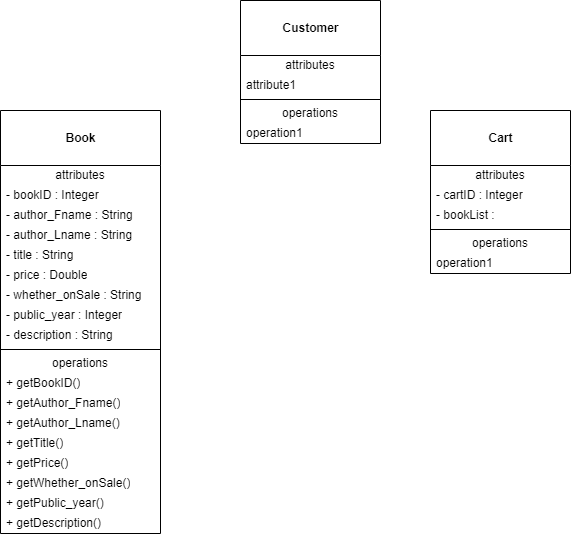

The diagram above was exported from draw.io. Its source (the exported page's mxGraphModel, read from the mxfile embedded in the PNG):
<mxGraphModel dx="1422" dy="786" grid="1" gridSize="10" guides="1" tooltips="1" connect="1" arrows="1" fold="1" page="1" pageScale="1" pageWidth="850" pageHeight="1100" math="0" shadow="0">
  <root>
    <mxCell id="0" />
    <mxCell id="1" parent="0" />
    <mxCell id="-7LvST0zmUKvY6XMAPDP-1" value="&lt;br&gt;&lt;b&gt;Book&lt;/b&gt;&lt;br&gt;" style="swimlane;fontStyle=0;align=center;verticalAlign=top;childLayout=stackLayout;horizontal=1;startSize=55;horizontalStack=0;resizeParent=1;resizeParentMax=0;resizeLast=0;collapsible=0;marginBottom=0;html=1;" vertex="1" parent="1">
      <mxGeometry x="110" y="210" width="160" height="423" as="geometry" />
    </mxCell>
    <mxCell id="-7LvST0zmUKvY6XMAPDP-2" value="attributes" style="text;html=1;strokeColor=none;fillColor=none;align=center;verticalAlign=middle;spacingLeft=4;spacingRight=4;overflow=hidden;rotatable=0;points=[[0,0.5],[1,0.5]];portConstraint=eastwest;" vertex="1" parent="-7LvST0zmUKvY6XMAPDP-1">
      <mxGeometry y="55" width="160" height="20" as="geometry" />
    </mxCell>
    <mxCell id="-7LvST0zmUKvY6XMAPDP-3" value="- bookID : Integer" style="text;html=1;strokeColor=none;fillColor=none;align=left;verticalAlign=middle;spacingLeft=4;spacingRight=4;overflow=hidden;rotatable=0;points=[[0,0.5],[1,0.5]];portConstraint=eastwest;" vertex="1" parent="-7LvST0zmUKvY6XMAPDP-1">
      <mxGeometry y="75" width="160" height="20" as="geometry" />
    </mxCell>
    <mxCell id="-7LvST0zmUKvY6XMAPDP-12" value="- author_Fname : String" style="text;html=1;strokeColor=none;fillColor=none;align=left;verticalAlign=middle;spacingLeft=4;spacingRight=4;overflow=hidden;rotatable=0;points=[[0,0.5],[1,0.5]];portConstraint=eastwest;" vertex="1" parent="-7LvST0zmUKvY6XMAPDP-1">
      <mxGeometry y="95" width="160" height="20" as="geometry" />
    </mxCell>
    <mxCell id="-7LvST0zmUKvY6XMAPDP-28" value="- author_Lname : String" style="text;html=1;strokeColor=none;fillColor=none;align=left;verticalAlign=middle;spacingLeft=4;spacingRight=4;overflow=hidden;rotatable=0;points=[[0,0.5],[1,0.5]];portConstraint=eastwest;" vertex="1" parent="-7LvST0zmUKvY6XMAPDP-1">
      <mxGeometry y="115" width="160" height="20" as="geometry" />
    </mxCell>
    <mxCell id="-7LvST0zmUKvY6XMAPDP-14" value="- title : String" style="text;html=1;strokeColor=none;fillColor=none;align=left;verticalAlign=middle;spacingLeft=4;spacingRight=4;overflow=hidden;rotatable=0;points=[[0,0.5],[1,0.5]];portConstraint=eastwest;" vertex="1" parent="-7LvST0zmUKvY6XMAPDP-1">
      <mxGeometry y="135" width="160" height="20" as="geometry" />
    </mxCell>
    <mxCell id="-7LvST0zmUKvY6XMAPDP-15" value="- price : Double" style="text;html=1;strokeColor=none;fillColor=none;align=left;verticalAlign=middle;spacingLeft=4;spacingRight=4;overflow=hidden;rotatable=0;points=[[0,0.5],[1,0.5]];portConstraint=eastwest;" vertex="1" parent="-7LvST0zmUKvY6XMAPDP-1">
      <mxGeometry y="155" width="160" height="20" as="geometry" />
    </mxCell>
    <mxCell id="-7LvST0zmUKvY6XMAPDP-16" value="- whether_onSale : String" style="text;html=1;strokeColor=none;fillColor=none;align=left;verticalAlign=middle;spacingLeft=4;spacingRight=4;overflow=hidden;rotatable=0;points=[[0,0.5],[1,0.5]];portConstraint=eastwest;" vertex="1" parent="-7LvST0zmUKvY6XMAPDP-1">
      <mxGeometry y="175" width="160" height="20" as="geometry" />
    </mxCell>
    <mxCell id="-7LvST0zmUKvY6XMAPDP-17" value="- public_year : Integer" style="text;html=1;strokeColor=none;fillColor=none;align=left;verticalAlign=middle;spacingLeft=4;spacingRight=4;overflow=hidden;rotatable=0;points=[[0,0.5],[1,0.5]];portConstraint=eastwest;" vertex="1" parent="-7LvST0zmUKvY6XMAPDP-1">
      <mxGeometry y="195" width="160" height="20" as="geometry" />
    </mxCell>
    <mxCell id="-7LvST0zmUKvY6XMAPDP-18" value="- description : String" style="text;html=1;strokeColor=none;fillColor=none;align=left;verticalAlign=middle;spacingLeft=4;spacingRight=4;overflow=hidden;rotatable=0;points=[[0,0.5],[1,0.5]];portConstraint=eastwest;" vertex="1" parent="-7LvST0zmUKvY6XMAPDP-1">
      <mxGeometry y="215" width="160" height="20" as="geometry" />
    </mxCell>
    <mxCell id="-7LvST0zmUKvY6XMAPDP-6" value="" style="line;strokeWidth=1;fillColor=none;align=left;verticalAlign=middle;spacingTop=-1;spacingLeft=3;spacingRight=3;rotatable=0;labelPosition=right;points=[];portConstraint=eastwest;" vertex="1" parent="-7LvST0zmUKvY6XMAPDP-1">
      <mxGeometry y="235" width="160" height="8" as="geometry" />
    </mxCell>
    <mxCell id="-7LvST0zmUKvY6XMAPDP-7" value="operations" style="text;html=1;strokeColor=none;fillColor=none;align=center;verticalAlign=middle;spacingLeft=4;spacingRight=4;overflow=hidden;rotatable=0;points=[[0,0.5],[1,0.5]];portConstraint=eastwest;" vertex="1" parent="-7LvST0zmUKvY6XMAPDP-1">
      <mxGeometry y="243" width="160" height="20" as="geometry" />
    </mxCell>
    <mxCell id="-7LvST0zmUKvY6XMAPDP-8" value="+ getBookID()" style="text;html=1;strokeColor=none;fillColor=none;align=left;verticalAlign=middle;spacingLeft=4;spacingRight=4;overflow=hidden;rotatable=0;points=[[0,0.5],[1,0.5]];portConstraint=eastwest;" vertex="1" parent="-7LvST0zmUKvY6XMAPDP-1">
      <mxGeometry y="263" width="160" height="20" as="geometry" />
    </mxCell>
    <mxCell id="-7LvST0zmUKvY6XMAPDP-20" value="+ getAuthor_Fname()" style="text;html=1;strokeColor=none;fillColor=none;align=left;verticalAlign=middle;spacingLeft=4;spacingRight=4;overflow=hidden;rotatable=0;points=[[0,0.5],[1,0.5]];portConstraint=eastwest;" vertex="1" parent="-7LvST0zmUKvY6XMAPDP-1">
      <mxGeometry y="283" width="160" height="20" as="geometry" />
    </mxCell>
    <mxCell id="-7LvST0zmUKvY6XMAPDP-29" value="+ getAuthor_Lname()" style="text;html=1;strokeColor=none;fillColor=none;align=left;verticalAlign=middle;spacingLeft=4;spacingRight=4;overflow=hidden;rotatable=0;points=[[0,0.5],[1,0.5]];portConstraint=eastwest;" vertex="1" parent="-7LvST0zmUKvY6XMAPDP-1">
      <mxGeometry y="303" width="160" height="20" as="geometry" />
    </mxCell>
    <mxCell id="-7LvST0zmUKvY6XMAPDP-22" value="+ getTitle()" style="text;html=1;strokeColor=none;fillColor=none;align=left;verticalAlign=middle;spacingLeft=4;spacingRight=4;overflow=hidden;rotatable=0;points=[[0,0.5],[1,0.5]];portConstraint=eastwest;" vertex="1" parent="-7LvST0zmUKvY6XMAPDP-1">
      <mxGeometry y="323" width="160" height="20" as="geometry" />
    </mxCell>
    <mxCell id="-7LvST0zmUKvY6XMAPDP-23" value="+ getPrice()" style="text;html=1;strokeColor=none;fillColor=none;align=left;verticalAlign=middle;spacingLeft=4;spacingRight=4;overflow=hidden;rotatable=0;points=[[0,0.5],[1,0.5]];portConstraint=eastwest;" vertex="1" parent="-7LvST0zmUKvY6XMAPDP-1">
      <mxGeometry y="343" width="160" height="20" as="geometry" />
    </mxCell>
    <mxCell id="-7LvST0zmUKvY6XMAPDP-24" value="+ getWhether_onSale()" style="text;html=1;strokeColor=none;fillColor=none;align=left;verticalAlign=middle;spacingLeft=4;spacingRight=4;overflow=hidden;rotatable=0;points=[[0,0.5],[1,0.5]];portConstraint=eastwest;" vertex="1" parent="-7LvST0zmUKvY6XMAPDP-1">
      <mxGeometry y="363" width="160" height="20" as="geometry" />
    </mxCell>
    <mxCell id="-7LvST0zmUKvY6XMAPDP-25" value="+ getPublic_year()" style="text;html=1;strokeColor=none;fillColor=none;align=left;verticalAlign=middle;spacingLeft=4;spacingRight=4;overflow=hidden;rotatable=0;points=[[0,0.5],[1,0.5]];portConstraint=eastwest;" vertex="1" parent="-7LvST0zmUKvY6XMAPDP-1">
      <mxGeometry y="383" width="160" height="20" as="geometry" />
    </mxCell>
    <mxCell id="-7LvST0zmUKvY6XMAPDP-26" value="+ getDescription()" style="text;html=1;strokeColor=none;fillColor=none;align=left;verticalAlign=middle;spacingLeft=4;spacingRight=4;overflow=hidden;rotatable=0;points=[[0,0.5],[1,0.5]];portConstraint=eastwest;" vertex="1" parent="-7LvST0zmUKvY6XMAPDP-1">
      <mxGeometry y="403" width="160" height="20" as="geometry" />
    </mxCell>
    <mxCell id="-7LvST0zmUKvY6XMAPDP-30" value="&lt;br&gt;&lt;b&gt;Cart&lt;/b&gt;" style="swimlane;fontStyle=0;align=center;verticalAlign=top;childLayout=stackLayout;horizontal=1;startSize=55;horizontalStack=0;resizeParent=1;resizeParentMax=0;resizeLast=0;collapsible=0;marginBottom=0;html=1;" vertex="1" parent="1">
      <mxGeometry x="540" y="210" width="140" height="163" as="geometry" />
    </mxCell>
    <mxCell id="-7LvST0zmUKvY6XMAPDP-31" value="attributes" style="text;html=1;strokeColor=none;fillColor=none;align=center;verticalAlign=middle;spacingLeft=4;spacingRight=4;overflow=hidden;rotatable=0;points=[[0,0.5],[1,0.5]];portConstraint=eastwest;" vertex="1" parent="-7LvST0zmUKvY6XMAPDP-30">
      <mxGeometry y="55" width="140" height="20" as="geometry" />
    </mxCell>
    <mxCell id="-7LvST0zmUKvY6XMAPDP-32" value="- cartID : Integer" style="text;html=1;strokeColor=none;fillColor=none;align=left;verticalAlign=middle;spacingLeft=4;spacingRight=4;overflow=hidden;rotatable=0;points=[[0,0.5],[1,0.5]];portConstraint=eastwest;" vertex="1" parent="-7LvST0zmUKvY6XMAPDP-30">
      <mxGeometry y="75" width="140" height="20" as="geometry" />
    </mxCell>
    <mxCell id="-7LvST0zmUKvY6XMAPDP-38" value="- bookList :" style="text;html=1;strokeColor=none;fillColor=none;align=left;verticalAlign=middle;spacingLeft=4;spacingRight=4;overflow=hidden;rotatable=0;points=[[0,0.5],[1,0.5]];portConstraint=eastwest;" vertex="1" parent="-7LvST0zmUKvY6XMAPDP-30">
      <mxGeometry y="95" width="140" height="20" as="geometry" />
    </mxCell>
    <mxCell id="-7LvST0zmUKvY6XMAPDP-35" value="" style="line;strokeWidth=1;fillColor=none;align=left;verticalAlign=middle;spacingTop=-1;spacingLeft=3;spacingRight=3;rotatable=0;labelPosition=right;points=[];portConstraint=eastwest;" vertex="1" parent="-7LvST0zmUKvY6XMAPDP-30">
      <mxGeometry y="115" width="140" height="8" as="geometry" />
    </mxCell>
    <mxCell id="-7LvST0zmUKvY6XMAPDP-36" value="operations" style="text;html=1;strokeColor=none;fillColor=none;align=center;verticalAlign=middle;spacingLeft=4;spacingRight=4;overflow=hidden;rotatable=0;points=[[0,0.5],[1,0.5]];portConstraint=eastwest;" vertex="1" parent="-7LvST0zmUKvY6XMAPDP-30">
      <mxGeometry y="123" width="140" height="20" as="geometry" />
    </mxCell>
    <mxCell id="-7LvST0zmUKvY6XMAPDP-37" value="operation1" style="text;html=1;strokeColor=none;fillColor=none;align=left;verticalAlign=middle;spacingLeft=4;spacingRight=4;overflow=hidden;rotatable=0;points=[[0,0.5],[1,0.5]];portConstraint=eastwest;" vertex="1" parent="-7LvST0zmUKvY6XMAPDP-30">
      <mxGeometry y="143" width="140" height="20" as="geometry" />
    </mxCell>
    <mxCell id="-7LvST0zmUKvY6XMAPDP-39" value="&lt;br&gt;&lt;b&gt;Customer&lt;/b&gt;&lt;br&gt;" style="swimlane;fontStyle=0;align=center;verticalAlign=top;childLayout=stackLayout;horizontal=1;startSize=55;horizontalStack=0;resizeParent=1;resizeParentMax=0;resizeLast=0;collapsible=0;marginBottom=0;html=1;" vertex="1" parent="1">
      <mxGeometry x="350" y="100" width="140" height="143" as="geometry" />
    </mxCell>
    <mxCell id="-7LvST0zmUKvY6XMAPDP-40" value="attributes" style="text;html=1;strokeColor=none;fillColor=none;align=center;verticalAlign=middle;spacingLeft=4;spacingRight=4;overflow=hidden;rotatable=0;points=[[0,0.5],[1,0.5]];portConstraint=eastwest;" vertex="1" parent="-7LvST0zmUKvY6XMAPDP-39">
      <mxGeometry y="55" width="140" height="20" as="geometry" />
    </mxCell>
    <mxCell id="-7LvST0zmUKvY6XMAPDP-41" value="attribute1" style="text;html=1;strokeColor=none;fillColor=none;align=left;verticalAlign=middle;spacingLeft=4;spacingRight=4;overflow=hidden;rotatable=0;points=[[0,0.5],[1,0.5]];portConstraint=eastwest;" vertex="1" parent="-7LvST0zmUKvY6XMAPDP-39">
      <mxGeometry y="75" width="140" height="20" as="geometry" />
    </mxCell>
    <mxCell id="-7LvST0zmUKvY6XMAPDP-44" value="" style="line;strokeWidth=1;fillColor=none;align=left;verticalAlign=middle;spacingTop=-1;spacingLeft=3;spacingRight=3;rotatable=0;labelPosition=right;points=[];portConstraint=eastwest;" vertex="1" parent="-7LvST0zmUKvY6XMAPDP-39">
      <mxGeometry y="95" width="140" height="8" as="geometry" />
    </mxCell>
    <mxCell id="-7LvST0zmUKvY6XMAPDP-45" value="operations" style="text;html=1;strokeColor=none;fillColor=none;align=center;verticalAlign=middle;spacingLeft=4;spacingRight=4;overflow=hidden;rotatable=0;points=[[0,0.5],[1,0.5]];portConstraint=eastwest;" vertex="1" parent="-7LvST0zmUKvY6XMAPDP-39">
      <mxGeometry y="103" width="140" height="20" as="geometry" />
    </mxCell>
    <mxCell id="-7LvST0zmUKvY6XMAPDP-46" value="operation1" style="text;html=1;strokeColor=none;fillColor=none;align=left;verticalAlign=middle;spacingLeft=4;spacingRight=4;overflow=hidden;rotatable=0;points=[[0,0.5],[1,0.5]];portConstraint=eastwest;" vertex="1" parent="-7LvST0zmUKvY6XMAPDP-39">
      <mxGeometry y="123" width="140" height="20" as="geometry" />
    </mxCell>
  </root>
</mxGraphModel>